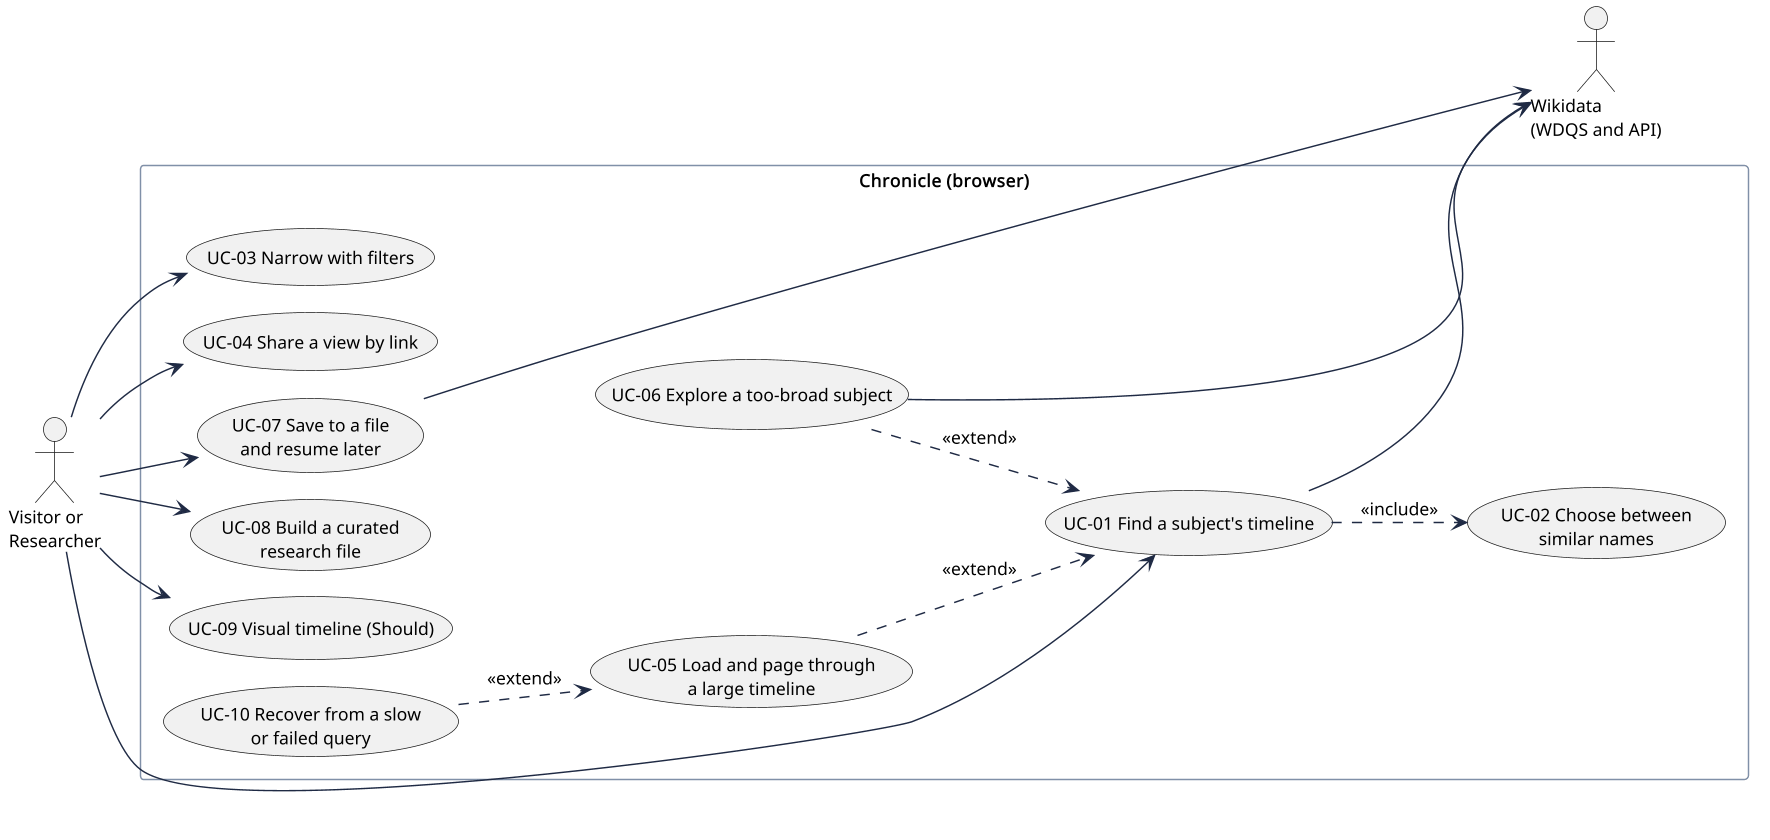

The diagram above was rendered by PlantUML. Its source (embedded in the PNG):
@startuml
!pragma layout smetana
skinparam shadowing false
skinparam defaultFontName Arial
skinparam defaultFontSize 12
skinparam dpi 140
skinparam ArrowColor #1F2A44
skinparam componentBorderColor #1F2A44
skinparam rectangleBorderColor #1F2A44
skinparam packageBorderColor #8090A8
left to right direction
actor "Visitor or\nResearcher" as U
rectangle "Chronicle (browser)" {
  usecase "UC-01 Find a subject's timeline" as UC1
  usecase "UC-02 Choose between\nsimilar names" as UC2
  usecase "UC-03 Narrow with filters" as UC3
  usecase "UC-04 Share a view by link" as UC4
  usecase "UC-05 Load and page through\na large timeline" as UC5
  usecase "UC-06 Explore a too-broad subject" as UC6
  usecase "UC-07 Save to a file\nand resume later" as UC7
  usecase "UC-08 Build a curated\nresearch file" as UC8
  usecase "UC-09 Visual timeline (Should)" as UC9
  usecase "UC-10 Recover from a slow\nor failed query" as UC10
}
actor "Wikidata\n(WDQS and API)" as W
U --> UC1
U --> UC3
U --> UC4
U --> UC7
U --> UC8
U --> UC9
UC1 ..> UC2 : <<include>>
UC5 ..> UC1 : <<extend>>
UC6 ..> UC1 : <<extend>>
UC10 ..> UC5 : <<extend>>
UC1 --> W
UC6 --> W
UC7 --> W
@enduml